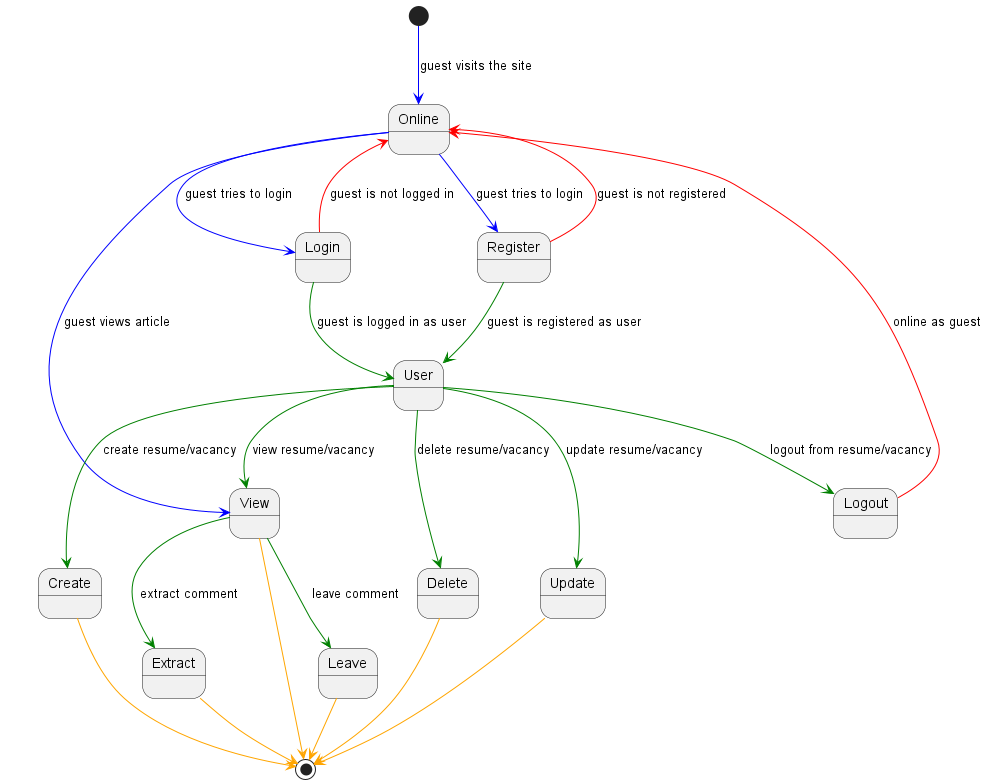

The diagram above was rendered by PlantUML. Its source (embedded in the PNG):
@startuml State Diagram

[*] -[#Blue]-> Online : guest visits the site

Online -[#Blue]-> Login : guest tries to login
Online -[#Blue]-> View : guest views article
Online -[#Blue]-> Register : guest tries to login

Register -[#Red]-> Online : guest is not registered
Register -[#Green]-> User : guest is registered as user

Login -[#Red]-> Online : guest is not logged in
Login -[#Green]-> User : guest is logged in as user

User -[#Green]-> View : view resume/vacancy
User -[#Green]-> Create : create resume/vacancy
User -[#Green]-> Delete : delete resume/vacancy
User -[#Green]-> Update : update resume/vacancy
User -[#Green]-> Logout : logout from resume/vacancy

View -[#Green]-> Leave : leave comment
View -[#Green]-> Extract : extract comment

Logout -[#Red]-> Online : online as guest

View -[#Orange]-> [*]
Create -[#Orange]-> [*]
Update -[#Orange]-> [*]
Delete -[#Orange]-> [*]
Leave -[#Orange]-> [*]
Extract -[#Orange]-> [*]

@enduml